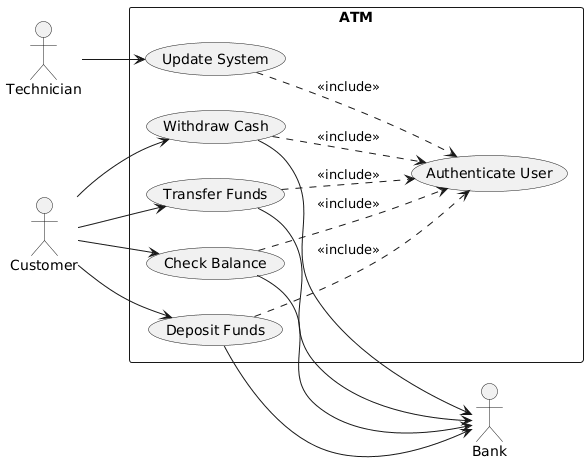

The diagram above was rendered by PlantUML. Its source (embedded in the PNG):
@startuml
left to right direction

actor Customer
actor Technician
actor Bank

rectangle ATM {
    usecase "Authenticate User" as AU
    usecase "Check Balance" as CB
    usecase "Deposit Funds" as DF
    usecase "Withdraw Cash" as WC
    usecase "Transfer Funds" as TF
    usecase "Update System" as US
}

Customer --> CB
Customer --> DF
Customer --> WC
Customer --> TF

Technician --> US

CB ..> AU : <<include>>
DF ..> AU : <<include>>
WC ..> AU : <<include>>
TF ..> AU : <<include>>
US ..> AU : <<include>>

CB --> Bank
DF --> Bank
WC --> Bank
TF --> Bank
@enduml